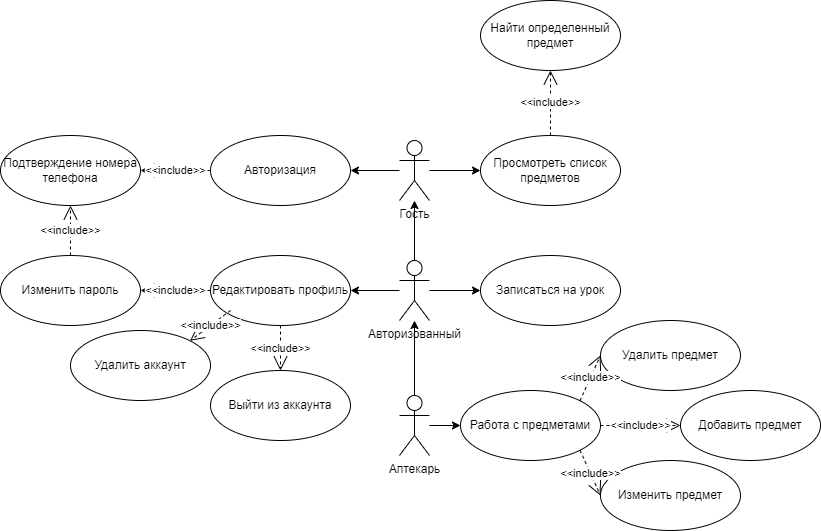

The diagram above was exported from draw.io. Its source (the exported page's mxGraphModel, read from the mxfile embedded in the PNG):
<mxGraphModel dx="1002" dy="625" grid="1" gridSize="10" guides="1" tooltips="1" connect="1" arrows="1" fold="1" page="1" pageScale="1" pageWidth="827" pageHeight="1169" math="0" shadow="0">
  <root>
    <mxCell id="0" />
    <mxCell id="1" parent="0" />
    <mxCell id="2xhgTNmKv0Ep92_alDsY-14" style="edgeStyle=orthogonalEdgeStyle;rounded=0;orthogonalLoop=1;jettySize=auto;html=1;" parent="1" source="2xhgTNmKv0Ep92_alDsY-2" target="2xhgTNmKv0Ep92_alDsY-11" edge="1">
      <mxGeometry relative="1" as="geometry" />
    </mxCell>
    <mxCell id="2xhgTNmKv0Ep92_alDsY-28" style="edgeStyle=orthogonalEdgeStyle;rounded=0;orthogonalLoop=1;jettySize=auto;html=1;" parent="1" source="2xhgTNmKv0Ep92_alDsY-2" target="2xhgTNmKv0Ep92_alDsY-27" edge="1">
      <mxGeometry relative="1" as="geometry" />
    </mxCell>
    <mxCell id="2xhgTNmKv0Ep92_alDsY-2" value="Гость" style="shape=umlActor;verticalLabelPosition=bottom;verticalAlign=top;html=1;outlineConnect=0;" parent="1" vertex="1">
      <mxGeometry x="399" y="170" width="30" height="60" as="geometry" />
    </mxCell>
    <mxCell id="2xhgTNmKv0Ep92_alDsY-9" style="edgeStyle=orthogonalEdgeStyle;rounded=0;orthogonalLoop=1;jettySize=auto;html=1;" parent="1" source="2xhgTNmKv0Ep92_alDsY-3" target="2xhgTNmKv0Ep92_alDsY-2" edge="1">
      <mxGeometry relative="1" as="geometry" />
    </mxCell>
    <mxCell id="2xhgTNmKv0Ep92_alDsY-21" style="edgeStyle=orthogonalEdgeStyle;rounded=0;orthogonalLoop=1;jettySize=auto;html=1;entryX=1;entryY=0.5;entryDx=0;entryDy=0;" parent="1" source="2xhgTNmKv0Ep92_alDsY-3" target="2xhgTNmKv0Ep92_alDsY-15" edge="1">
      <mxGeometry relative="1" as="geometry" />
    </mxCell>
    <mxCell id="2xhgTNmKv0Ep92_alDsY-26" style="edgeStyle=orthogonalEdgeStyle;rounded=0;orthogonalLoop=1;jettySize=auto;html=1;" parent="1" source="2xhgTNmKv0Ep92_alDsY-3" target="2xhgTNmKv0Ep92_alDsY-23" edge="1">
      <mxGeometry relative="1" as="geometry" />
    </mxCell>
    <mxCell id="2xhgTNmKv0Ep92_alDsY-3" value="Авторизованный" style="shape=umlActor;verticalLabelPosition=bottom;verticalAlign=top;html=1;outlineConnect=0;" parent="1" vertex="1">
      <mxGeometry x="399" y="290" width="30" height="60" as="geometry" />
    </mxCell>
    <mxCell id="2xhgTNmKv0Ep92_alDsY-7" style="edgeStyle=orthogonalEdgeStyle;rounded=0;orthogonalLoop=1;jettySize=auto;html=1;" parent="1" source="2xhgTNmKv0Ep92_alDsY-4" target="2xhgTNmKv0Ep92_alDsY-3" edge="1">
      <mxGeometry relative="1" as="geometry" />
    </mxCell>
    <mxCell id="2xhgTNmKv0Ep92_alDsY-30" style="edgeStyle=orthogonalEdgeStyle;rounded=0;orthogonalLoop=1;jettySize=auto;html=1;" parent="1" source="2xhgTNmKv0Ep92_alDsY-4" target="2xhgTNmKv0Ep92_alDsY-29" edge="1">
      <mxGeometry relative="1" as="geometry" />
    </mxCell>
    <mxCell id="2xhgTNmKv0Ep92_alDsY-4" value="Аптекарь" style="shape=umlActor;verticalLabelPosition=bottom;verticalAlign=top;html=1;outlineConnect=0;" parent="1" vertex="1">
      <mxGeometry x="399" y="425" width="30" height="60" as="geometry" />
    </mxCell>
    <mxCell id="2xhgTNmKv0Ep92_alDsY-11" value="Авторизация" style="ellipse;whiteSpace=wrap;html=1;" parent="1" vertex="1">
      <mxGeometry x="210" y="165" width="140" height="70" as="geometry" />
    </mxCell>
    <mxCell id="2xhgTNmKv0Ep92_alDsY-12" value="Подтверждение номера телефона" style="ellipse;whiteSpace=wrap;html=1;" parent="1" vertex="1">
      <mxGeometry y="165" width="140" height="70" as="geometry" />
    </mxCell>
    <mxCell id="2xhgTNmKv0Ep92_alDsY-15" value="Редактировать профиль" style="ellipse;whiteSpace=wrap;html=1;" parent="1" vertex="1">
      <mxGeometry x="210" y="285" width="140" height="70" as="geometry" />
    </mxCell>
    <mxCell id="2xhgTNmKv0Ep92_alDsY-16" value="Выйти из аккаунта" style="ellipse;whiteSpace=wrap;html=1;" parent="1" vertex="1">
      <mxGeometry x="210" y="400" width="140" height="70" as="geometry" />
    </mxCell>
    <mxCell id="2xhgTNmKv0Ep92_alDsY-17" value="Изменить пароль" style="ellipse;whiteSpace=wrap;html=1;" parent="1" vertex="1">
      <mxGeometry y="285" width="140" height="70" as="geometry" />
    </mxCell>
    <mxCell id="2xhgTNmKv0Ep92_alDsY-18" value="&amp;lt;&amp;lt;include&amp;gt;&amp;gt;" style="endArrow=open;endSize=12;dashed=1;html=1;rounded=0;exitX=0;exitY=0.5;exitDx=0;exitDy=0;entryX=1;entryY=0.5;entryDx=0;entryDy=0;" parent="1" source="2xhgTNmKv0Ep92_alDsY-11" target="2xhgTNmKv0Ep92_alDsY-12" edge="1">
      <mxGeometry width="160" relative="1" as="geometry">
        <mxPoint x="330" y="430" as="sourcePoint" />
        <mxPoint x="490" y="430" as="targetPoint" />
      </mxGeometry>
    </mxCell>
    <mxCell id="2xhgTNmKv0Ep92_alDsY-19" value="&amp;lt;&amp;lt;include&amp;gt;&amp;gt;" style="endArrow=open;endSize=12;dashed=1;html=1;rounded=0;exitX=0.5;exitY=1;exitDx=0;exitDy=0;" parent="1" source="2xhgTNmKv0Ep92_alDsY-15" target="2xhgTNmKv0Ep92_alDsY-16" edge="1">
      <mxGeometry width="160" relative="1" as="geometry">
        <mxPoint x="330" y="370" as="sourcePoint" />
        <mxPoint x="180" y="190" as="targetPoint" />
      </mxGeometry>
    </mxCell>
    <mxCell id="2xhgTNmKv0Ep92_alDsY-20" value="&amp;lt;&amp;lt;include&amp;gt;&amp;gt;" style="endArrow=open;endSize=12;dashed=1;html=1;rounded=0;exitX=0;exitY=0.5;exitDx=0;exitDy=0;entryX=1;entryY=0.5;entryDx=0;entryDy=0;" parent="1" source="2xhgTNmKv0Ep92_alDsY-15" target="2xhgTNmKv0Ep92_alDsY-17" edge="1">
      <mxGeometry width="160" relative="1" as="geometry">
        <mxPoint x="230" y="200" as="sourcePoint" />
        <mxPoint x="190" y="200" as="targetPoint" />
      </mxGeometry>
    </mxCell>
    <mxCell id="2xhgTNmKv0Ep92_alDsY-23" value="Записаться на урок" style="ellipse;whiteSpace=wrap;html=1;" parent="1" vertex="1">
      <mxGeometry x="480" y="285" width="140" height="70" as="geometry" />
    </mxCell>
    <mxCell id="2xhgTNmKv0Ep92_alDsY-24" value="&amp;lt;&amp;lt;include&amp;gt;&amp;gt;" style="endArrow=open;endSize=12;dashed=1;html=1;rounded=0;exitX=0.5;exitY=0;exitDx=0;exitDy=0;entryX=0.5;entryY=1;entryDx=0;entryDy=0;" parent="1" source="2xhgTNmKv0Ep92_alDsY-17" target="2xhgTNmKv0Ep92_alDsY-12" edge="1">
      <mxGeometry width="160" relative="1" as="geometry">
        <mxPoint x="220" y="190" as="sourcePoint" />
        <mxPoint x="180" y="190" as="targetPoint" />
      </mxGeometry>
    </mxCell>
    <mxCell id="2xhgTNmKv0Ep92_alDsY-27" value="Просмотреть список предметов" style="ellipse;whiteSpace=wrap;html=1;" parent="1" vertex="1">
      <mxGeometry x="480" y="165" width="140" height="70" as="geometry" />
    </mxCell>
    <mxCell id="2xhgTNmKv0Ep92_alDsY-29" value="Работа с предметами" style="ellipse;whiteSpace=wrap;html=1;" parent="1" vertex="1">
      <mxGeometry x="460" y="420" width="140" height="70" as="geometry" />
    </mxCell>
    <mxCell id="2xhgTNmKv0Ep92_alDsY-31" value="Найти определенный предмет" style="ellipse;whiteSpace=wrap;html=1;" parent="1" vertex="1">
      <mxGeometry x="480" y="30" width="140" height="70" as="geometry" />
    </mxCell>
    <mxCell id="2xhgTNmKv0Ep92_alDsY-34" value="&amp;lt;&amp;lt;include&amp;gt;&amp;gt;" style="endArrow=open;endSize=12;dashed=1;html=1;rounded=0;exitX=0.5;exitY=0;exitDx=0;exitDy=0;entryX=0.5;entryY=1;entryDx=0;entryDy=0;" parent="1" source="2xhgTNmKv0Ep92_alDsY-27" target="2xhgTNmKv0Ep92_alDsY-31" edge="1">
      <mxGeometry width="160" relative="1" as="geometry">
        <mxPoint x="60" y="315" as="sourcePoint" />
        <mxPoint x="60" y="245" as="targetPoint" />
      </mxGeometry>
    </mxCell>
    <mxCell id="2xhgTNmKv0Ep92_alDsY-35" value="Удалить предмет" style="ellipse;whiteSpace=wrap;html=1;" parent="1" vertex="1">
      <mxGeometry x="600" y="350" width="140" height="70" as="geometry" />
    </mxCell>
    <mxCell id="2xhgTNmKv0Ep92_alDsY-36" value="Добавить предмет" style="ellipse;whiteSpace=wrap;html=1;" parent="1" vertex="1">
      <mxGeometry x="680" y="420" width="140" height="70" as="geometry" />
    </mxCell>
    <mxCell id="2xhgTNmKv0Ep92_alDsY-37" value="Изменить предмет" style="ellipse;whiteSpace=wrap;html=1;" parent="1" vertex="1">
      <mxGeometry x="600" y="490" width="140" height="70" as="geometry" />
    </mxCell>
    <mxCell id="2xhgTNmKv0Ep92_alDsY-38" value="&amp;lt;&amp;lt;include&amp;gt;&amp;gt;" style="endArrow=open;endSize=12;dashed=1;html=1;rounded=0;exitX=1;exitY=0;exitDx=0;exitDy=0;entryX=0;entryY=0.5;entryDx=0;entryDy=0;" parent="1" source="2xhgTNmKv0Ep92_alDsY-29" target="2xhgTNmKv0Ep92_alDsY-35" edge="1">
      <mxGeometry width="160" relative="1" as="geometry">
        <mxPoint x="220" y="275" as="sourcePoint" />
        <mxPoint x="140" y="275" as="targetPoint" />
      </mxGeometry>
    </mxCell>
    <mxCell id="2xhgTNmKv0Ep92_alDsY-39" value="&amp;lt;&amp;lt;include&amp;gt;&amp;gt;" style="endArrow=open;endSize=12;dashed=1;html=1;rounded=0;exitX=1;exitY=0.5;exitDx=0;exitDy=0;entryX=0;entryY=0.5;entryDx=0;entryDy=0;" parent="1" source="2xhgTNmKv0Ep92_alDsY-29" target="2xhgTNmKv0Ep92_alDsY-36" edge="1">
      <mxGeometry width="160" relative="1" as="geometry">
        <mxPoint x="609" y="440" as="sourcePoint" />
        <mxPoint x="710" y="455" as="targetPoint" />
      </mxGeometry>
    </mxCell>
    <mxCell id="2xhgTNmKv0Ep92_alDsY-40" value="&amp;lt;&amp;lt;include&amp;gt;&amp;gt;" style="endArrow=open;endSize=12;dashed=1;html=1;rounded=0;exitX=1;exitY=1;exitDx=0;exitDy=0;entryX=0;entryY=0.5;entryDx=0;entryDy=0;" parent="1" source="2xhgTNmKv0Ep92_alDsY-29" target="2xhgTNmKv0Ep92_alDsY-37" edge="1">
      <mxGeometry width="160" relative="1" as="geometry">
        <mxPoint x="619" y="450" as="sourcePoint" />
        <mxPoint x="660" y="390" as="targetPoint" />
      </mxGeometry>
    </mxCell>
    <mxCell id="DIX22GG1-djsi1jYFRqH-2" value="Удалить аккаунт" style="ellipse;whiteSpace=wrap;html=1;" parent="1" vertex="1">
      <mxGeometry x="70" y="360" width="140" height="70" as="geometry" />
    </mxCell>
    <mxCell id="DIX22GG1-djsi1jYFRqH-3" value="&amp;lt;&amp;lt;include&amp;gt;&amp;gt;" style="endArrow=open;endSize=12;dashed=1;html=1;rounded=0;entryX=1;entryY=0;entryDx=0;entryDy=0;" parent="1" target="DIX22GG1-djsi1jYFRqH-2" edge="1">
      <mxGeometry width="160" relative="1" as="geometry">
        <mxPoint x="230" y="340" as="sourcePoint" />
        <mxPoint x="150" y="330" as="targetPoint" />
      </mxGeometry>
    </mxCell>
  </root>
</mxGraphModel>